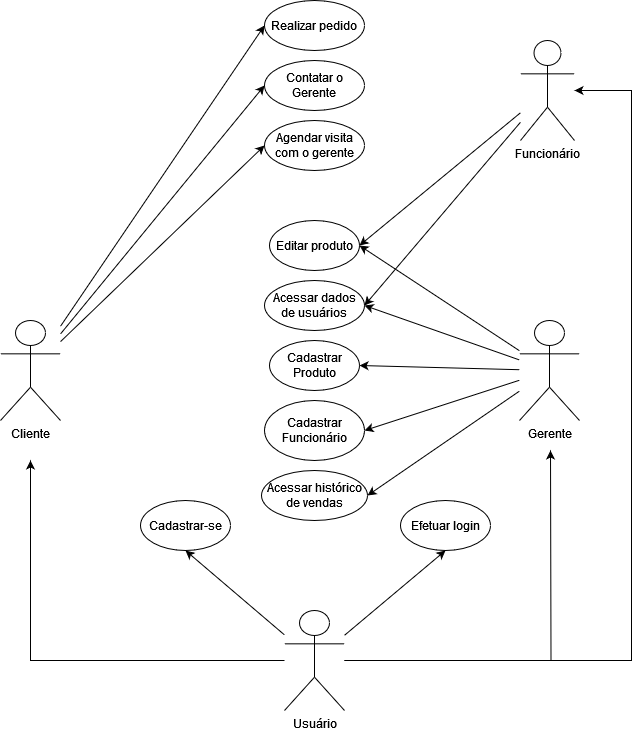

The diagram above was exported from draw.io. Its source (the exported page's mxGraphModel, read from the mxfile embedded in the PNG):
<mxGraphModel dx="1434" dy="782" grid="1" gridSize="10" guides="1" tooltips="1" connect="1" arrows="1" fold="1" page="1" pageScale="1" pageWidth="827" pageHeight="1169" math="0" shadow="0">
  <root>
    <mxCell id="0" />
    <mxCell id="1" parent="0" />
    <mxCell id="5r5jMX3ARReW5hEREiGo-57" style="edgeStyle=orthogonalEdgeStyle;rounded=0;orthogonalLoop=1;jettySize=auto;html=1;entryX=0.5;entryY=1.4;entryDx=0;entryDy=0;entryPerimeter=0;" edge="1" parent="1" source="5r5jMX3ARReW5hEREiGo-1" target="5r5jMX3ARReW5hEREiGo-32">
      <mxGeometry relative="1" as="geometry" />
    </mxCell>
    <mxCell id="5r5jMX3ARReW5hEREiGo-58" style="edgeStyle=orthogonalEdgeStyle;rounded=0;orthogonalLoop=1;jettySize=auto;html=1;" edge="1" parent="1" source="5r5jMX3ARReW5hEREiGo-1">
      <mxGeometry relative="1" as="geometry">
        <mxPoint x="680" y="470" as="targetPoint" />
      </mxGeometry>
    </mxCell>
    <mxCell id="5r5jMX3ARReW5hEREiGo-62" style="edgeStyle=orthogonalEdgeStyle;rounded=0;orthogonalLoop=1;jettySize=auto;html=1;" edge="1" parent="1" source="5r5jMX3ARReW5hEREiGo-1" target="5r5jMX3ARReW5hEREiGo-2">
      <mxGeometry relative="1" as="geometry">
        <mxPoint x="760" y="120" as="targetPoint" />
        <Array as="points">
          <mxPoint x="761" y="680" />
          <mxPoint x="761" y="110" />
        </Array>
      </mxGeometry>
    </mxCell>
    <mxCell id="5r5jMX3ARReW5hEREiGo-1" value="Usuário" style="shape=umlActor;verticalLabelPosition=bottom;verticalAlign=top;html=1;outlineConnect=0;" vertex="1" parent="1">
      <mxGeometry x="414" y="630" width="60" height="100" as="geometry" />
    </mxCell>
    <mxCell id="5r5jMX3ARReW5hEREiGo-2" value="Funcionário" style="shape=umlActor;verticalLabelPosition=bottom;verticalAlign=top;html=1;outlineConnect=0;" vertex="1" parent="1">
      <mxGeometry x="650" y="60" width="54" height="100" as="geometry" />
    </mxCell>
    <mxCell id="5r5jMX3ARReW5hEREiGo-3" value="Gerente" style="shape=umlActor;verticalLabelPosition=bottom;verticalAlign=top;html=1;outlineConnect=0;" vertex="1" parent="1">
      <mxGeometry x="649" y="340" width="60" height="100" as="geometry" />
    </mxCell>
    <mxCell id="5r5jMX3ARReW5hEREiGo-18" value="" style="endArrow=classic;html=1;rounded=0;entryX=1;entryY=0.5;entryDx=0;entryDy=0;" edge="1" parent="1" source="5r5jMX3ARReW5hEREiGo-3" target="5r5jMX3ARReW5hEREiGo-46">
      <mxGeometry width="50" height="50" relative="1" as="geometry">
        <mxPoint x="104" y="487" as="sourcePoint" />
        <mxPoint x="384" y="350" as="targetPoint" />
      </mxGeometry>
    </mxCell>
    <mxCell id="5r5jMX3ARReW5hEREiGo-19" value="Cadastrar Produto" style="ellipse;whiteSpace=wrap;html=1;" vertex="1" parent="1">
      <mxGeometry x="399" y="360" width="90" height="50" as="geometry" />
    </mxCell>
    <mxCell id="5r5jMX3ARReW5hEREiGo-20" value="" style="endArrow=classic;html=1;rounded=0;entryX=1;entryY=0.5;entryDx=0;entryDy=0;" edge="1" parent="1" source="5r5jMX3ARReW5hEREiGo-3" target="5r5jMX3ARReW5hEREiGo-23">
      <mxGeometry width="50" height="50" relative="1" as="geometry">
        <mxPoint x="644" y="430" as="sourcePoint" />
        <mxPoint x="774" y="490" as="targetPoint" />
      </mxGeometry>
    </mxCell>
    <mxCell id="5r5jMX3ARReW5hEREiGo-21" value="" style="endArrow=classic;html=1;rounded=0;entryX=1;entryY=0.5;entryDx=0;entryDy=0;" edge="1" parent="1" source="5r5jMX3ARReW5hEREiGo-2" target="5r5jMX3ARReW5hEREiGo-26">
      <mxGeometry width="50" height="50" relative="1" as="geometry">
        <mxPoint x="164" y="390" as="sourcePoint" />
        <mxPoint x="424" y="230" as="targetPoint" />
      </mxGeometry>
    </mxCell>
    <mxCell id="5r5jMX3ARReW5hEREiGo-23" value="Cadastrar Funcionário" style="ellipse;whiteSpace=wrap;html=1;" vertex="1" parent="1">
      <mxGeometry x="394" y="420" width="100" height="60" as="geometry" />
    </mxCell>
    <mxCell id="5r5jMX3ARReW5hEREiGo-25" value="" style="endArrow=classic;html=1;rounded=0;entryX=1;entryY=0.5;entryDx=0;entryDy=0;" edge="1" parent="1" source="5r5jMX3ARReW5hEREiGo-3" target="5r5jMX3ARReW5hEREiGo-19">
      <mxGeometry width="50" height="50" relative="1" as="geometry">
        <mxPoint x="104" y="490" as="sourcePoint" />
        <mxPoint x="374" y="270" as="targetPoint" />
      </mxGeometry>
    </mxCell>
    <mxCell id="5r5jMX3ARReW5hEREiGo-26" value="Editar produto" style="ellipse;whiteSpace=wrap;html=1;" vertex="1" parent="1">
      <mxGeometry x="399" y="240" width="90" height="50" as="geometry" />
    </mxCell>
    <mxCell id="5r5jMX3ARReW5hEREiGo-32" value="&lt;div&gt;Cliente&lt;/div&gt;&lt;div&gt;&lt;br&gt;&lt;/div&gt;" style="shape=umlActor;verticalLabelPosition=bottom;verticalAlign=top;html=1;outlineConnect=0;" vertex="1" parent="1">
      <mxGeometry x="130" y="340" width="60" height="100" as="geometry" />
    </mxCell>
    <mxCell id="5r5jMX3ARReW5hEREiGo-37" value="Realizar pedido" style="ellipse;whiteSpace=wrap;html=1;" vertex="1" parent="1">
      <mxGeometry x="394" y="20" width="100" height="50" as="geometry" />
    </mxCell>
    <mxCell id="5r5jMX3ARReW5hEREiGo-38" value="" style="endArrow=classic;html=1;rounded=0;entryX=0;entryY=0.5;entryDx=0;entryDy=0;" edge="1" parent="1" source="5r5jMX3ARReW5hEREiGo-32" target="5r5jMX3ARReW5hEREiGo-37">
      <mxGeometry width="50" height="50" relative="1" as="geometry">
        <mxPoint x="174" y="150" as="sourcePoint" />
        <mxPoint x="224" y="100" as="targetPoint" />
      </mxGeometry>
    </mxCell>
    <mxCell id="5r5jMX3ARReW5hEREiGo-39" value="Contatar o Gerente" style="ellipse;whiteSpace=wrap;html=1;" vertex="1" parent="1">
      <mxGeometry x="394" y="80" width="100" height="50" as="geometry" />
    </mxCell>
    <mxCell id="5r5jMX3ARReW5hEREiGo-41" value="" style="endArrow=classic;html=1;rounded=0;entryX=0;entryY=0.5;entryDx=0;entryDy=0;" edge="1" parent="1" source="5r5jMX3ARReW5hEREiGo-32" target="5r5jMX3ARReW5hEREiGo-39">
      <mxGeometry width="50" height="50" relative="1" as="geometry">
        <mxPoint x="174" y="170" as="sourcePoint" />
        <mxPoint x="224" y="120" as="targetPoint" />
      </mxGeometry>
    </mxCell>
    <mxCell id="5r5jMX3ARReW5hEREiGo-43" value="Agendar visita com o gerente" style="ellipse;whiteSpace=wrap;html=1;" vertex="1" parent="1">
      <mxGeometry x="394" y="140" width="100" height="50" as="geometry" />
    </mxCell>
    <mxCell id="5r5jMX3ARReW5hEREiGo-44" value="" style="endArrow=classic;html=1;rounded=0;entryX=0;entryY=0.5;entryDx=0;entryDy=0;" edge="1" parent="1" source="5r5jMX3ARReW5hEREiGo-32" target="5r5jMX3ARReW5hEREiGo-43">
      <mxGeometry width="50" height="50" relative="1" as="geometry">
        <mxPoint x="174" y="150" as="sourcePoint" />
        <mxPoint x="284" y="200" as="targetPoint" />
      </mxGeometry>
    </mxCell>
    <mxCell id="5r5jMX3ARReW5hEREiGo-46" value="Acessar dados de usuários" style="ellipse;whiteSpace=wrap;html=1;" vertex="1" parent="1">
      <mxGeometry x="394" y="300" width="100" height="50" as="geometry" />
    </mxCell>
    <mxCell id="5r5jMX3ARReW5hEREiGo-48" value="" style="endArrow=classic;html=1;rounded=0;entryX=1;entryY=0.5;entryDx=0;entryDy=0;" edge="1" parent="1" source="5r5jMX3ARReW5hEREiGo-2" target="5r5jMX3ARReW5hEREiGo-46">
      <mxGeometry width="50" height="50" relative="1" as="geometry">
        <mxPoint x="104" y="480" as="sourcePoint" />
        <mxPoint x="394" y="300" as="targetPoint" />
      </mxGeometry>
    </mxCell>
    <mxCell id="5r5jMX3ARReW5hEREiGo-49" value="" style="endArrow=classic;html=1;rounded=0;entryX=1;entryY=0.5;entryDx=0;entryDy=0;" edge="1" parent="1" source="5r5jMX3ARReW5hEREiGo-3" target="5r5jMX3ARReW5hEREiGo-26">
      <mxGeometry width="50" height="50" relative="1" as="geometry">
        <mxPoint x="164" y="390" as="sourcePoint" />
        <mxPoint x="214" y="340" as="targetPoint" />
      </mxGeometry>
    </mxCell>
    <mxCell id="5r5jMX3ARReW5hEREiGo-52" value="Cadastrar-se" style="ellipse;whiteSpace=wrap;html=1;" vertex="1" parent="1">
      <mxGeometry x="270" y="520" width="90" height="50" as="geometry" />
    </mxCell>
    <mxCell id="5r5jMX3ARReW5hEREiGo-53" value="Efetuar login" style="ellipse;whiteSpace=wrap;html=1;" vertex="1" parent="1">
      <mxGeometry x="530" y="520" width="90" height="50" as="geometry" />
    </mxCell>
    <mxCell id="5r5jMX3ARReW5hEREiGo-54" value="" style="endArrow=classic;html=1;rounded=0;entryX=0.5;entryY=1;entryDx=0;entryDy=0;" edge="1" parent="1" source="5r5jMX3ARReW5hEREiGo-1" target="5r5jMX3ARReW5hEREiGo-52">
      <mxGeometry width="50" height="50" relative="1" as="geometry">
        <mxPoint x="340" y="680" as="sourcePoint" />
        <mxPoint x="390" y="630" as="targetPoint" />
      </mxGeometry>
    </mxCell>
    <mxCell id="5r5jMX3ARReW5hEREiGo-55" value="" style="endArrow=classic;html=1;rounded=0;entryX=0.5;entryY=1;entryDx=0;entryDy=0;" edge="1" parent="1" source="5r5jMX3ARReW5hEREiGo-1" target="5r5jMX3ARReW5hEREiGo-53">
      <mxGeometry width="50" height="50" relative="1" as="geometry">
        <mxPoint x="480" y="660" as="sourcePoint" />
        <mxPoint x="540" y="590" as="targetPoint" />
      </mxGeometry>
    </mxCell>
    <mxCell id="5r5jMX3ARReW5hEREiGo-60" value="Acessar histórico de vendas" style="ellipse;whiteSpace=wrap;html=1;" vertex="1" parent="1">
      <mxGeometry x="391" y="490" width="106" height="50" as="geometry" />
    </mxCell>
    <mxCell id="5r5jMX3ARReW5hEREiGo-61" value="" style="endArrow=classic;html=1;rounded=0;entryX=1;entryY=0.5;entryDx=0;entryDy=0;" edge="1" parent="1" source="5r5jMX3ARReW5hEREiGo-3" target="5r5jMX3ARReW5hEREiGo-60">
      <mxGeometry width="50" height="50" relative="1" as="geometry">
        <mxPoint x="530" y="490" as="sourcePoint" />
        <mxPoint x="580" y="440" as="targetPoint" />
      </mxGeometry>
    </mxCell>
  </root>
</mxGraphModel>